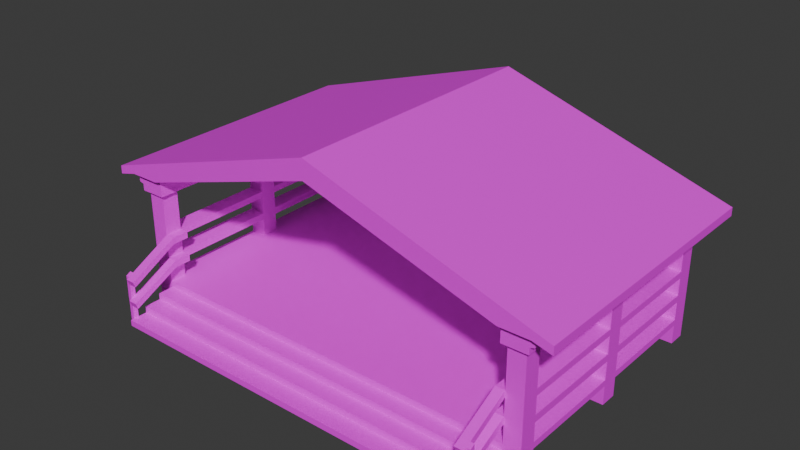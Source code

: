 # Source: covered_stage.blend  (saved by Blender 5.1.30; exported with 4.5.12 LTS)
import bpy
from mathutils import Matrix  # noqa: F401  (used for matrix-valued properties, if any)

bpy.ops.wm.read_factory_settings(use_empty=True)
scene = bpy.context.scene
scene.name = 'Scene'

# ---- collections
col_collection = bpy.data.collections.new('Collection'); scene.collection.children.link(col_collection)
col_coveredstage = bpy.data.collections.new('CoveredStage'); scene.collection.children.link(col_coveredstage)

# ---- images (referenced by path relative to the original .blend; pixels are not part of the script)
import os
ASSET_DIR = os.environ.get("B2B_ASSET_DIR", "")  # directory of the original .blend (textures are referenced by path, not embedded)
HERE = os.path.dirname(os.path.abspath(__file__))  # packed textures are extracted next to this script under _unpacked/

def load_image(name, relpath, width, height, colorspace="sRGB"):
    """Load a texture the original file referenced (path relative to the .blend, or extracted next to this script)."""
    p = next((c for c in (os.path.join(HERE, relpath), os.path.join(ASSET_DIR, relpath)) if relpath and os.path.exists(c)), "")
    if p:
        img = bpy.data.images.load(p, check_existing=True)
        img.name = name
    else:  # same state as the original file: an image datablock whose file is absent (Cycles renders it pink)
        img = bpy.data.images.new(name, width, height)
        img.source = "FILE"
        img.filepath = "//" + (relpath or name)
    img.colorspace_settings.name = colorspace
    return img
img_palette_png = load_image('palette.png', 'palette.png', 1024, 1024, 'sRGB')

# ---- materials (node trees are filled in below, after node groups)
mat_palette = bpy.data.materials.new('Palette')

# ---- material node trees
mat_palette.use_nodes = True; mat_palette.node_tree.nodes.clear()
_N = mat_palette.node_tree.nodes; _L = mat_palette.node_tree.links
n0 = _N.new('ShaderNodeBsdfPrincipled'); n0.name = 'Principled BSDF'; n0.location = (-200, 100)
n1 = _N.new('ShaderNodeOutputMaterial'); n1.name = 'Material Output'; n1.location = (200, 100)
n2 = _N.new('ShaderNodeTexImage'); n2.name = 'Image Texture'; n2.location = (-490, 80)
n2.image = img_palette_png
_L.new(n0.outputs[0], n1.inputs[0])
_L.new(n2.outputs[0], n0.inputs[0])
n1.is_active_output = True

# ---- world
world_world = bpy.data.worlds.new('World'); scene.world = world_world
world_world.use_nodes = True; world_world.node_tree.nodes.clear()
_N = world_world.node_tree.nodes; _L = world_world.node_tree.links
n0 = _N.new('ShaderNodeOutputWorld'); n0.name = 'World Output'; n0.location = (200, 100)
n1 = _N.new('ShaderNodeBackground'); n1.name = 'Background'; n1.location = (-200, 100)
n1.inputs[0].default_value = (0.05088, 0.05088, 0.05088, 1.0)
_L.new(n1.outputs[0], n0.inputs[0])
n0.is_active_output = True
world_world.color = (0.05088, 0.05088, 0.05088)
world_world.sun_shadow_jitter_overblur = 0.0

# ---- meshes
me_cube_002 = bpy.data.meshes.new('Cube.002')
me_cube_002.from_pydata([(3.789, -2.572, 0.005119), (3.789, -2.572, 0.3755), (3.789, -2.238, 0.005119), (3.789, -2.238, 0.3755), (4.123, -2.572, 0.005119), (4.123, -2.572, 0.3755), (4.123, -2.238, 0.005119), (4.123, -2.238, 0.3755), (3.789, -0.1548, 0.005119), (3.789, -0.1548, 0.3755), (3.789, 0.1792, 0.005119), (3.789, 0.1792, 0.3755), (4.123, -0.1548, 0.005119), (4.123, -0.1548, 0.3755), (4.123, 0.1792, 0.005119), (4.123, 0.1792, 0.3755), (3.789, 2.238, 0.005119), (3.789, 2.238, 0.3755), (3.789, 2.572, 0.005119), (3.789, 2.572, 0.3755), (4.123, 2.238, 0.005119), (4.123, 2.238, 0.3755), (4.123, 2.572, 0.005119), (4.123, 2.572, 0.3755), (3.789, -2.572, 0.4984), (3.789, -2.238, 0.4984), (4.123, -2.572, 0.4984), (4.123, -2.238, 0.4984), (3.789, -0.1548, 0.4984), (3.789, 0.1792, 0.4984), (4.123, -0.1548, 0.4984), (4.123, 0.1792, 0.4984), (3.789, 2.238, 0.4984), (3.789, 2.572, 0.4984), (4.123, 2.238, 0.4984), (4.123, 2.572, 0.4984), (3.789, -2.572, 0.86), (3.789, -2.238, 0.86), (4.123, -2.572, 0.86), (4.123, -2.238, 0.86), (3.789, -0.1548, 0.86), (3.789, 0.1792, 0.86), (4.123, -0.1548, 0.86), (4.123, 0.1792, 0.86), (3.789, 2.238, 0.86), (3.789, 2.572, 0.86), (4.123, 2.238, 0.86), (4.123, 2.572, 0.86), (0.0, -2.572, 0.3755), (0.0, -2.238, 0.3755), (0.0, -0.1548, 0.3755), (0.0, 0.1792, 0.3755), (0.0, 2.238, 0.3755), (0.0, 2.572, 0.3755), (0.0, -2.572, 0.4984), (0.0, -2.238, 0.4984), (0.0, -0.1548, 0.4984), (0.0, 0.1792, 0.4984), (0.0, 2.238, 0.4984), (0.0, 2.572, 0.4984), (3.789, -2.572, 1.0), (3.789, -2.238, 1.0), (4.123, -2.572, 1.0), (4.123, -2.238, 1.0), (3.789, -0.1548, 1.0), (3.789, 0.1792, 1.0), (4.123, -0.1548, 1.0), (4.123, 0.1792, 1.0), (3.789, 2.238, 1.0), (3.789, 2.572, 1.0), (4.123, 2.238, 1.0), (4.123, 2.572, 1.0), (3.789, -2.572, 1.344), (3.789, -2.238, 1.344), (4.123, -2.572, 1.344), (4.123, -2.238, 1.344), (3.789, -0.1548, 1.344), (3.789, 0.1792, 1.344), (4.123, -0.1548, 1.344), (4.123, 0.1792, 1.344), (3.789, 2.238, 1.344), (3.789, 2.572, 1.344), (4.123, 2.238, 1.344), (4.123, 2.572, 1.344), (3.789, -2.572, 1.475), (3.789, -2.238, 1.475), (4.123, -2.572, 1.475), (4.123, -2.238, 1.475), (3.789, -0.1548, 1.475), (3.789, 0.1792, 1.475), (4.123, -0.1548, 1.475), (4.123, 0.1792, 1.475), (3.789, 2.238, 1.475), (3.789, 2.572, 1.475), (4.123, 2.238, 1.475), (4.123, 2.572, 1.475), (0.0, 2.238, 0.86), (0.0, 2.572, 0.86), (0.0, 2.238, 1.0), (0.0, 2.572, 1.0), (0.0, 2.238, 1.344), (0.0, 2.572, 1.344), (0.0, 2.238, 1.475), (0.0, 2.572, 1.475), (3.789, -2.572, 2.293), (3.789, -2.238, 2.293), (4.123, -2.238, 2.293), (4.123, -2.572, 2.293), (3.789, -0.1548, 2.293), (3.789, 0.1792, 2.293), (4.123, 0.1792, 2.293), (4.123, -0.1548, 2.293), (3.789, 2.238, 2.293), (3.789, 2.572, 2.293), (4.123, 2.572, 2.293), (4.123, 2.238, 2.293), (3.709, -2.652, 2.293), (3.709, -2.158, 2.293), (4.203, -2.158, 2.293), (4.203, -2.652, 2.293), (3.709, -0.2348, 2.293), (3.709, 0.2592, 2.293), (4.203, 0.2592, 2.293), (4.203, -0.2348, 2.293), (3.709, 2.158, 2.293), (3.709, 2.652, 2.293), (4.203, 2.652, 2.293), (4.203, 2.158, 2.293), (0.0, 2.158, 2.293), (0.0, 2.652, 2.293), (3.709, -2.652, 2.424), (3.709, -2.158, 2.424), (4.203, -2.158, 2.424), (4.203, -2.652, 2.424), (3.709, -0.2348, 2.424), (3.709, 0.2592, 2.424), (4.203, 0.2592, 2.424), (4.203, -0.2348, 2.424), (3.709, 2.158, 2.424), (3.709, 2.652, 2.424), (4.203, 2.652, 2.424), (4.203, 2.158, 2.424), (0.0, 2.158, 2.424), (0.0, 2.652, 2.424), (3.709, -2.652, 2.446), (3.709, -2.158, 2.446), (4.291, -2.158, 2.446), (4.291, -2.652, 2.446), (3.709, -0.2348, 2.446), (3.709, 0.2592, 2.446), (4.291, 0.2592, 2.446), (4.291, -0.2348, 2.446), (3.709, 2.158, 2.446), (3.709, 2.652, 2.446), (4.291, 2.652, 2.446), (4.291, 2.158, 2.446), (0.0, 2.158, 2.446), (0.0, 2.652, 2.446), (3.709, -2.652, 2.632), (3.709, -2.158, 2.632), (4.291, -2.158, 2.632), (4.291, -2.652, 2.632), (3.709, -0.2348, 2.632), (3.709, 0.2592, 2.632), (4.291, 0.2592, 2.632), (4.291, -0.2348, 2.632), (3.709, 2.158, 2.632), (3.709, 2.652, 2.632), (4.291, 2.652, 2.632), (4.291, 2.158, 2.632), (0.0, 2.158, 2.632), (0.0, 2.652, 2.632), (4.657, -2.652, 2.695), (4.657, -2.158, 2.695), (4.659, -2.158, 2.535), (4.659, -2.652, 2.535), (4.659, 0.2592, 2.535), (4.659, -0.2348, 2.535), (4.659, 2.652, 2.535), (4.659, 2.158, 2.535), (4.333, 2.158, 2.622), (4.333, 2.652, 2.622), (4.333, -0.2348, 2.622), (4.333, 0.2592, 2.622), (4.333, -2.652, 2.622), (4.333, -2.158, 2.622), (4.657, 0.2592, 2.695), (4.657, -0.2348, 2.695), (4.657, 2.652, 2.695), (4.657, 2.158, 2.695), (0.0, -2.652, 4.156), (0.0, -2.158, 4.156), (0.0, 0.2592, 4.156), (0.0, -0.2348, 4.156), (0.0, 2.652, 4.156), (0.0, 2.158, 4.156), (0.0, -2.652, 3.761), (0.0, -2.158, 3.761), (0.0, -0.2348, 3.761), (0.0, 0.2592, 3.761), (0.0, 2.158, 3.761), (3.709, 2.747, 2.632), (4.291, 2.747, 2.632), (0.0, 2.747, 2.632), (4.333, 2.747, 2.622), (4.659, 2.747, 2.535), (4.657, 2.747, 2.695), (0.0, 2.747, 4.156), (4.291, -2.763, 2.632), (3.709, -2.763, 2.632), (4.333, -2.763, 2.622), (4.659, -2.763, 2.535), (4.657, -2.763, 2.695), (0.0, -2.763, 4.156), (0.0, -2.763, 3.761), (3.608, -2.572, 1.344), (3.608, -2.238, 1.344), (3.608, -2.572, 1.475), (3.608, -2.238, 1.475), (3.789, -3.553, 0.9647), (3.789, -3.511, 0.8513), (3.608, -3.553, 0.9647), (3.608, -3.511, 0.8513), (3.789, -2.572, 0.2495), (3.789, -2.238, 0.2495), (3.789, -3.223, 0.2495), (0.0, -2.238, 0.2495), (0.0, -2.889, 0.3755), (0.0, -2.889, 0.2495), (3.789, -2.889, 0.3755), (3.789, -2.889, 0.2495), (3.789, -2.572, 0.1176), (3.789, -2.238, 0.1176), (0.0, -2.572, 0.1176), (0.0, -2.238, 0.1176), (0.0, -3.573, 0.1176), (3.789, -2.889, 0.1176), (3.789, -3.223, 0.1176), (0.0, -3.223, 0.2495), (0.0, -3.223, 0.1176), (0.0, -2.572, -0.00168), (3.789, -2.572, -0.00168), (0.0, -2.889, -0.00168), (3.789, -2.889, -0.00168), (0.0, -3.223, -0.00168), (3.789, -3.223, -0.00168), (0.0, -3.573, -0.00168), (3.789, -3.573, 0.1176), (3.789, -3.573, -0.00168), (3.608, -2.572, 0.86), (3.608, -2.238, 0.86), (3.608, -2.572, 1.0), (3.608, -2.238, 1.0), (3.789, -3.552, 0.5158), (3.789, -3.514, 0.4008), (3.608, -3.552, 0.5158), (3.608, -3.514, 0.4008), (3.789, -3.498, 0.4089), (3.608, -3.498, 0.4089), (3.608, -3.5, 0.5413), (3.789, -3.5, 0.5413), (3.608, -3.399, 0.4569), (3.789, -3.401, 0.5903), (3.789, -3.399, 0.4569), (3.608, -3.401, 0.5903), (3.789, -3.496, 0.8591), (3.608, -3.496, 0.8591), (3.608, -3.498, 0.9933), (3.789, -3.498, 0.9933), (3.608, -3.401, 0.9089), (3.789, -3.401, 1.044), (3.789, -3.401, 0.9089), (3.608, -3.401, 1.044), (3.865, -3.399, 0.4569), (3.865, -3.498, 0.4089), (3.865, -3.5, 0.5413), (3.865, -3.401, 0.5903), (3.865, -3.401, 0.9089), (3.865, -3.496, 0.8591), (3.865, -3.498, 0.9933), (3.865, -3.401, 1.044), (3.789, -3.399, 0.0001181), (3.789, -3.498, 0.0001181), (3.865, -3.399, 0.0001181), (3.865, -3.498, 0.0001181)], [], [(0, 1, 3, 2), (2, 3, 7, 6), (6, 7, 5, 4), (4, 5, 1, 0), (2, 6, 4, 0), (32, 33, 59, 58), (8, 9, 11, 10), (10, 11, 15, 14), (14, 15, 13, 12), (12, 13, 9, 8), (10, 14, 12, 8), (11, 17, 21, 15), (16, 17, 19, 18), (18, 19, 23, 22), (22, 23, 21, 20), (20, 21, 17, 16), (18, 22, 20, 16), (13, 15, 31, 30), (33, 32, 44, 45), (27, 25, 37, 39), (32, 34, 46, 44), (1, 5, 26, 24), (3, 9, 13, 7), (5, 7, 27, 26), (21, 23, 35, 34), (25, 27, 30, 28), (23, 19, 33, 35), (29, 31, 34, 32), (31, 15, 21, 34), (30, 27, 7, 13), (40, 42, 39, 37), (64, 40, 37, 61), (41, 40, 64, 65), (31, 29, 41, 43), (26, 27, 39, 38), (35, 33, 45, 47), (30, 31, 43, 42), (24, 26, 38, 36), (34, 35, 47, 46), (25, 24, 36, 37), (28, 30, 42, 40), (29, 28, 40, 41), (25, 28, 56, 55), (11, 9, 50, 51), (9, 3, 49, 50), (33, 19, 53, 59), (17, 11, 51, 52), (24, 25, 55, 54), (1, 24, 54, 48), (3, 1, 223, 224), (19, 17, 52, 53), (29, 32, 58, 57), (28, 29, 57, 56), (61, 60, 72, 73), (70, 71, 83, 82), (60, 62, 74, 72), (69, 45, 97, 99), (66, 64, 61, 63), (38, 39, 63, 62), (47, 45, 69, 71), (42, 43, 67, 66), (36, 38, 62, 60), (46, 47, 71, 70), (60, 61, 252, 251), (42, 66, 63, 39), (85, 73, 216, 218), (82, 83, 95, 94), (72, 74, 86, 84), (64, 66, 78, 76), (65, 64, 76, 77), (68, 70, 82, 80), (63, 61, 73, 75), (69, 68, 80, 81), (67, 65, 77, 79), (62, 63, 75, 74), (71, 69, 81, 83), (66, 67, 79, 78), (84, 86, 107, 104), (90, 91, 110, 111), (95, 93, 113, 114), (80, 82, 79, 77), (77, 76, 88, 89), (92, 80, 77, 89), (94, 92, 89, 91), (45, 44, 96, 97), (82, 94, 91, 79), (74, 75, 87, 86), (83, 81, 93, 95), (78, 79, 91, 90), (46, 70, 67, 43), (70, 68, 65, 67), (68, 44, 41, 65), (44, 46, 43, 41), (78, 90, 87, 75), (90, 88, 85, 87), (88, 76, 73, 85), (76, 78, 75, 73), (92, 93, 103, 102), (81, 80, 100, 101), (68, 69, 99, 98), (93, 81, 101, 103), (44, 68, 98, 96), (80, 92, 102, 100), (114, 113, 125, 126), (107, 106, 118, 119), (110, 109, 121, 122), (94, 95, 114, 115), (85, 84, 104, 105), (88, 90, 111, 108), (89, 88, 108, 109), (92, 94, 115, 112), (87, 85, 105, 106), (93, 92, 112, 113), (91, 89, 109, 110), (86, 87, 106, 107), (111, 110, 122, 123), (104, 107, 119, 116), (115, 114, 126, 127), (105, 104, 116, 117), (108, 111, 123, 120), (109, 108, 120, 121), (112, 115, 127, 124), (106, 105, 117, 118), (113, 112, 124, 125), (123, 118, 117, 120), (127, 122, 121, 124), (125, 124, 128, 129), (120, 117, 131, 134), (119, 118, 132, 133), (127, 126, 140, 141), (118, 123, 137, 132), (116, 119, 133, 130), (124, 121, 135, 138), (121, 120, 134, 135), (122, 127, 141, 136), (123, 122, 136, 137), (125, 129, 143, 139), (117, 116, 130, 131), (128, 124, 138, 142), (126, 125, 139, 140), (132, 137, 151, 146), (133, 132, 146, 147), (138, 135, 149, 152), (130, 133, 147, 144), (136, 141, 155, 150), (135, 134, 148, 149), (139, 143, 157, 153), (137, 136, 150, 151), (142, 138, 152, 156), (140, 139, 153, 154), (141, 140, 154, 155), (134, 131, 145, 148), (131, 130, 144, 145), (149, 148, 162, 163), (153, 157, 171, 167), (151, 150, 164, 165), (156, 152, 166, 170), (154, 153, 167, 168), (155, 154, 168, 169), (148, 145, 159, 162), (145, 144, 158, 159), (146, 151, 165, 160), (147, 146, 160, 161), (152, 149, 163, 166), (144, 147, 161, 158), (150, 155, 169, 164), (177, 176, 186, 187), (165, 164, 183, 182), (184, 185, 174, 175), (164, 169, 180, 183), (185, 182, 177, 174), (169, 168, 181, 180), (160, 165, 182, 185), (161, 160, 185, 184), (174, 177, 187, 173), (176, 179, 189, 186), (183, 180, 179, 176), (180, 181, 178, 179), (182, 183, 176, 177), (179, 178, 188, 189), (175, 174, 173, 172), (186, 189, 195, 192), (187, 186, 192, 193), (173, 187, 193, 191), (172, 173, 191, 190), (189, 188, 194, 195), (162, 159, 197, 198), (163, 162, 198, 199), (159, 158, 196, 197), (166, 163, 199, 200), (175, 172, 212, 211), (194, 188, 206, 207), (201, 203, 207, 206, 205, 204, 202), (181, 168, 202, 204), (167, 171, 203, 201), (168, 167, 201, 202), (188, 178, 205, 206), (178, 181, 204, 205), (208, 210, 211, 212, 213, 214, 209), (158, 161, 208, 209), (184, 175, 211, 210), (172, 190, 213, 212), (161, 184, 210, 208), (196, 158, 209, 214), (216, 215, 217, 218), (266, 265, 220, 222), (84, 85, 218, 217), (73, 72, 215, 216), (220, 219, 221, 222), (268, 267, 221, 219), (265, 268, 219, 220), (267, 266, 222, 221), (223, 230, 236, 231), (226, 224, 232, 234), (49, 3, 224, 226), (229, 227, 228, 230), (223, 1, 229, 230), (1, 48, 227, 229), (232, 231, 233, 234), (231, 236, 243, 241), (224, 223, 231, 232), (236, 230, 225, 237), (225, 238, 239, 237), (230, 228, 238, 225), (237, 239, 235, 247), (240, 241, 243, 242), (242, 243, 245, 244), (236, 237, 245, 243), (233, 231, 241, 240), (247, 235, 246, 248), (244, 245, 248, 246), (245, 237, 247, 248), (250, 249, 251, 252), (61, 37, 250, 252), (37, 36, 249, 250), (258, 257, 254, 256), (254, 253, 255, 256), (260, 259, 255, 253), (257, 260, 253, 254), (259, 258, 256, 255), (264, 261, 258, 259), (277, 278, 275, 276), (262, 264, 259, 260), (261, 263, 257, 258), (249, 36, 263, 261), (60, 251, 264, 262), (36, 60, 262, 263), (251, 249, 261, 264), (272, 269, 266, 267), (257, 263, 281, 282), (270, 272, 267, 268), (269, 271, 265, 266), (215, 72, 271, 269), (84, 217, 272, 270), (72, 84, 270, 271), (217, 215, 269, 272), (273, 276, 275, 274), (277, 280, 279, 278), (271, 277, 276, 262), (260, 257, 274, 275), (270, 268, 279, 280), (263, 262, 276, 273), (268, 265, 278, 279), (271, 270, 280, 277), (278, 265, 260, 275), (265, 271, 262, 260), (282, 281, 283, 284), (263, 273, 283, 281), (273, 274, 284, 283), (274, 257, 282, 284)])
_uv = me_cube_002.uv_layers.new(name='UVMap')
_uv.uv.foreach_set('vector', [0.8261, 0.08097, 0.8261, 0.08712, 0.8286, 0.08712, 0.8286, 0.08097, 0.8417, 0.08097, 0.8417, 0.08712, 0.8441, 0.08712, 0.8441, 0.08097, 0.8286, 0.08097, 0.8286, 0.08712, 0.8261, 0.08712, 0.8261, 0.08097, 0.8441, 0.08097, 0.8441, 0.08712, 0.8417, 0.08712, 0.8417, 0.08097, 0.8417, 0.07829, 0.8441, 0.07829, 0.8441, 0.07275, 0.8417, 0.07275, 0.8417, 0.1526, 0.8417, 0.1581, 0.8137, 0.1581, 0.8137, 0.1526, 0.8439, 0.08097, 0.8439, 0.08712, 0.8464, 0.08712, 0.8464, 0.08097, 0.8417, 0.08097, 0.8417, 0.08712, 0.8441, 0.08712, 0.8441, 0.08097, 0.8464, 0.08097, 0.8464, 0.08712, 0.8439, 0.08712, 0.8439, 0.08097, 0.8441, 0.08097, 0.8441, 0.08712, 0.8417, 0.08712, 0.8417, 0.08097, 0.8417, 0.1184, 0.8441, 0.1184, 0.8441, 0.1129, 0.8417, 0.1129, 0.8417, 0.1184, 0.8417, 0.1526, 0.8441, 0.1526, 0.8441, 0.1184, 0.8616, 0.08097, 0.8616, 0.08712, 0.8641, 0.08712, 0.8641, 0.08097, 0.8417, 0.08097, 0.8417, 0.08712, 0.8441, 0.08712, 0.8441, 0.08097, 0.8641, 0.08097, 0.8641, 0.08712, 0.8616, 0.08712, 0.8616, 0.08097, 0.8441, 0.08097, 0.8441, 0.08712, 0.8417, 0.08712, 0.8417, 0.08097, 0.8417, 0.1581, 0.8441, 0.1581, 0.8441, 0.1526, 0.8417, 0.1526, 0.8439, 0.08712, 0.8464, 0.08712, 0.8464, 0.08916, 0.8439, 0.08916, 0.8641, 0.08916, 0.8616, 0.08916, 0.8616, 0.09516, 0.8641, 0.09516, 0.8441, 0.08916, 0.8417, 0.08916, 0.8417, 0.09516, 0.8441, 0.09516, 0.8417, 0.08916, 0.8441, 0.08916, 0.8441, 0.09516, 0.8417, 0.09516, 0.8417, 0.08712, 0.8441, 0.08712, 0.8441, 0.08916, 0.8417, 0.08916, 0.8417, 0.07829, 0.8417, 0.1129, 0.8441, 0.1129, 0.8441, 0.07829, 0.8261, 0.08712, 0.8286, 0.08712, 0.8286, 0.08916, 0.8261, 0.08916, 0.8616, 0.08712, 0.8641, 0.08712, 0.8641, 0.08916, 0.8616, 0.08916, 0.8417, 0.07829, 0.8441, 0.07829, 0.8441, 0.1129, 0.8417, 0.1129, 0.8441, 0.08712, 0.8417, 0.08712, 0.8417, 0.08916, 0.8441, 0.08916, 0.8417, 0.1184, 0.8441, 0.1184, 0.8441, 0.1526, 0.8417, 0.1526, 0.8464, 0.08916, 0.8464, 0.08712, 0.8616, 0.08712, 0.8616, 0.08916, 0.8439, 0.08916, 0.8286, 0.08916, 0.8286, 0.08712, 0.8439, 0.08712, 0.8417, 0.1129, 0.8441, 0.1129, 0.8441, 0.07829, 0.8417, 0.07829, 0.8439, 0.09748, 0.8439, 0.09516, 0.8286, 0.09516, 0.8286, 0.09748, 0.8464, 0.09516, 0.8439, 0.09516, 0.8439, 0.09748, 0.8464, 0.09748, 0.8441, 0.08916, 0.8417, 0.08916, 0.8417, 0.09516, 0.8441, 0.09516, 0.8261, 0.08916, 0.8286, 0.08916, 0.8286, 0.09516, 0.8261, 0.09516, 0.8441, 0.08916, 0.8417, 0.08916, 0.8417, 0.09516, 0.8441, 0.09516, 0.8439, 0.08916, 0.8464, 0.08916, 0.8464, 0.09516, 0.8439, 0.09516, 0.8417, 0.08916, 0.8441, 0.08916, 0.8441, 0.09516, 0.8417, 0.09516, 0.8616, 0.08916, 0.8641, 0.08916, 0.8641, 0.09516, 0.8616, 0.09516, 0.8286, 0.08916, 0.8261, 0.08916, 0.8261, 0.09516, 0.8286, 0.09516, 0.8417, 0.08916, 0.8441, 0.08916, 0.8441, 0.09516, 0.8417, 0.09516, 0.8464, 0.08916, 0.8439, 0.08916, 0.8439, 0.09516, 0.8464, 0.09516, 0.8417, 0.07829, 0.8417, 0.1129, 0.8137, 0.1129, 0.8137, 0.07829, 0.8417, 0.1184, 0.8417, 0.1129, 0.8137, 0.1129, 0.8137, 0.1184, 0.8417, 0.1129, 0.8417, 0.07829, 0.8137, 0.07829, 0.8137, 0.1129, 0.8417, 0.08916, 0.8417, 0.08712, 0.8137, 0.08712, 0.8137, 0.08916, 0.8417, 0.1526, 0.8417, 0.1184, 0.8137, 0.1184, 0.8137, 0.1526, 0.8417, 0.07275, 0.8417, 0.07829, 0.8137, 0.07829, 0.8137, 0.07275, 0.8417, 0.08712, 0.8417, 0.08916, 0.8137, 0.08916, 0.8137, 0.08712, 0.8286, 0.08712, 0.8261, 0.08712, 0.8261, 0.08503, 0.8286, 0.08503, 0.8417, 0.1581, 0.8417, 0.1526, 0.8137, 0.1526, 0.8137, 0.1581, 0.8417, 0.1184, 0.8417, 0.1526, 0.8137, 0.1526, 0.8137, 0.1184, 0.8417, 0.1129, 0.8417, 0.1184, 0.8137, 0.1184, 0.8137, 0.1129, 0.8286, 0.09748, 0.8261, 0.09748, 0.8261, 0.1032, 0.8286, 0.1032, 0.8616, 0.09748, 0.8641, 0.09748, 0.8641, 0.1032, 0.8616, 0.1032, 0.8417, 0.09748, 0.8441, 0.09748, 0.8441, 0.1032, 0.8417, 0.1032, 0.8417, 0.09748, 0.8417, 0.09516, 0.8137, 0.09516, 0.8137, 0.09748, 0.8441, 0.1129, 0.8417, 0.1129, 0.8417, 0.07829, 0.8441, 0.07829, 0.8261, 0.09516, 0.8286, 0.09516, 0.8286, 0.09748, 0.8261, 0.09748, 0.8441, 0.09516, 0.8417, 0.09516, 0.8417, 0.09748, 0.8441, 0.09748, 0.8439, 0.09516, 0.8464, 0.09516, 0.8464, 0.09748, 0.8439, 0.09748, 0.8417, 0.09516, 0.8441, 0.09516, 0.8441, 0.09748, 0.8417, 0.09748, 0.8616, 0.09516, 0.8641, 0.09516, 0.8641, 0.09748, 0.8616, 0.09748, 0.8417, 0.07275, 0.8417, 0.07829, 0.8403, 0.07829, 0.8403, 0.07275, 0.8439, 0.09516, 0.8439, 0.09748, 0.8286, 0.09748, 0.8286, 0.09516, 0.8417, 0.1054, 0.8417, 0.1032, 0.8403, 0.1032, 0.8403, 0.1054, 0.8616, 0.1032, 0.8641, 0.1032, 0.8641, 0.1054, 0.8616, 0.1054, 0.8417, 0.1032, 0.8441, 0.1032, 0.8441, 0.1054, 0.8417, 0.1054, 0.8417, 0.09748, 0.8441, 0.09748, 0.8441, 0.1032, 0.8417, 0.1032, 0.8464, 0.09748, 0.8439, 0.09748, 0.8439, 0.1032, 0.8464, 0.1032, 0.8417, 0.09748, 0.8441, 0.09748, 0.8441, 0.1032, 0.8417, 0.1032, 0.8441, 0.09748, 0.8417, 0.09748, 0.8417, 0.1032, 0.8441, 0.1032, 0.8641, 0.09748, 0.8616, 0.09748, 0.8616, 0.1032, 0.8641, 0.1032, 0.8441, 0.09748, 0.8417, 0.09748, 0.8417, 0.1032, 0.8441, 0.1032, 0.8261, 0.09748, 0.8286, 0.09748, 0.8286, 0.1032, 0.8261, 0.1032, 0.8441, 0.09748, 0.8417, 0.09748, 0.8417, 0.1032, 0.8441, 0.1032, 0.8439, 0.09748, 0.8464, 0.09748, 0.8464, 0.1032, 0.8439, 0.1032, 0.8417, 0.1054, 0.8441, 0.1054, 0.8441, 0.1189, 0.8417, 0.1189, 0.8439, 0.1054, 0.8464, 0.1054, 0.8464, 0.1189, 0.8439, 0.1189, 0.8441, 0.1054, 0.8417, 0.1054, 0.8417, 0.1189, 0.8441, 0.1189, 0.8417, 0.1526, 0.8441, 0.1526, 0.8441, 0.1184, 0.8417, 0.1184, 0.8464, 0.1032, 0.8439, 0.1032, 0.8439, 0.1054, 0.8464, 0.1054, 0.8616, 0.1054, 0.8616, 0.1032, 0.8464, 0.1032, 0.8464, 0.1054, 0.8441, 0.1526, 0.8417, 0.1526, 0.8417, 0.1184, 0.8441, 0.1184, 0.8417, 0.1581, 0.8417, 0.1526, 0.8137, 0.1526, 0.8137, 0.1581, 0.8616, 0.1032, 0.8616, 0.1054, 0.8464, 0.1054, 0.8464, 0.1032, 0.8261, 0.1032, 0.8286, 0.1032, 0.8286, 0.1054, 0.8261, 0.1054, 0.8441, 0.1032, 0.8417, 0.1032, 0.8417, 0.1054, 0.8441, 0.1054, 0.8439, 0.1032, 0.8464, 0.1032, 0.8464, 0.1054, 0.8439, 0.1054, 0.8616, 0.09516, 0.8616, 0.09748, 0.8464, 0.09748, 0.8464, 0.09516, 0.8441, 0.1526, 0.8417, 0.1526, 0.8417, 0.1184, 0.8441, 0.1184, 0.8616, 0.09748, 0.8616, 0.09516, 0.8464, 0.09516, 0.8464, 0.09748, 0.8417, 0.1526, 0.8441, 0.1526, 0.8441, 0.1184, 0.8417, 0.1184, 0.8439, 0.1032, 0.8439, 0.1054, 0.8286, 0.1054, 0.8286, 0.1032, 0.8441, 0.1129, 0.8417, 0.1129, 0.8417, 0.07829, 0.8441, 0.07829, 0.8439, 0.1054, 0.8439, 0.1032, 0.8286, 0.1032, 0.8286, 0.1054, 0.8417, 0.1129, 0.8441, 0.1129, 0.8441, 0.07829, 0.8417, 0.07829, 0.8417, 0.1526, 0.8417, 0.1581, 0.8137, 0.1581, 0.8137, 0.1526, 0.8417, 0.1581, 0.8417, 0.1526, 0.8137, 0.1526, 0.8137, 0.1581, 0.8417, 0.1526, 0.8417, 0.1581, 0.8137, 0.1581, 0.8137, 0.1526, 0.8417, 0.1054, 0.8417, 0.1032, 0.8137, 0.1032, 0.8137, 0.1054, 0.8417, 0.09516, 0.8417, 0.09748, 0.8137, 0.09748, 0.8137, 0.09516, 0.8417, 0.1032, 0.8417, 0.1054, 0.8137, 0.1054, 0.8137, 0.1032, 0.8441, 0.1581, 0.8417, 0.1581, 0.8411, 0.1594, 0.8447, 0.1594, 0.8441, 0.07275, 0.8441, 0.07829, 0.8447, 0.07962, 0.8447, 0.07142, 0.8441, 0.1184, 0.8417, 0.1184, 0.8411, 0.1197, 0.8447, 0.1197, 0.8616, 0.1054, 0.8641, 0.1054, 0.8641, 0.1189, 0.8616, 0.1189, 0.8286, 0.1054, 0.8261, 0.1054, 0.8261, 0.1189, 0.8286, 0.1189, 0.8417, 0.1054, 0.8441, 0.1054, 0.8441, 0.1189, 0.8417, 0.1189, 0.8464, 0.1054, 0.8439, 0.1054, 0.8439, 0.1189, 0.8464, 0.1189, 0.8417, 0.1054, 0.8441, 0.1054, 0.8441, 0.1189, 0.8417, 0.1189, 0.8441, 0.1054, 0.8417, 0.1054, 0.8417, 0.1189, 0.8441, 0.1189, 0.8641, 0.1054, 0.8616, 0.1054, 0.8616, 0.1189, 0.8641, 0.1189, 0.8441, 0.1054, 0.8417, 0.1054, 0.8417, 0.1189, 0.8441, 0.1189, 0.8261, 0.1054, 0.8286, 0.1054, 0.8286, 0.1189, 0.8261, 0.1189, 0.8441, 0.1129, 0.8441, 0.1184, 0.8447, 0.1197, 0.8447, 0.1115, 0.8417, 0.07275, 0.8441, 0.07275, 0.8447, 0.07142, 0.8411, 0.07142, 0.8441, 0.1526, 0.8441, 0.1581, 0.8447, 0.1594, 0.8447, 0.1512, 0.8417, 0.07829, 0.8417, 0.07275, 0.8411, 0.07142, 0.8411, 0.07962, 0.8417, 0.1129, 0.8441, 0.1129, 0.8447, 0.1115, 0.8411, 0.1115, 0.8417, 0.1184, 0.8417, 0.1129, 0.8411, 0.1115, 0.8411, 0.1197, 0.8417, 0.1526, 0.8441, 0.1526, 0.8447, 0.1512, 0.8411, 0.1512, 0.8441, 0.07829, 0.8417, 0.07829, 0.8411, 0.07962, 0.8447, 0.07962, 0.8417, 0.1581, 0.8417, 0.1526, 0.8411, 0.1512, 0.8411, 0.1594, 0.8447, 0.1115, 0.8447, 0.07962, 0.8411, 0.07962, 0.8411, 0.1115, 0.8447, 0.1512, 0.8447, 0.1197, 0.8411, 0.1197, 0.8411, 0.1512, 0.8411, 0.1594, 0.8411, 0.1512, 0.8137, 0.1512, 0.8137, 0.1594, 0.8434, 0.1189, 0.8292, 0.1189, 0.8292, 0.1211, 0.8434, 0.1211, 0.8255, 0.1189, 0.8292, 0.1189, 0.8292, 0.1211, 0.8255, 0.1211, 0.861, 0.1189, 0.8647, 0.1189, 0.8647, 0.1211, 0.861, 0.1211, 0.8292, 0.1189, 0.8434, 0.1189, 0.8434, 0.1211, 0.8292, 0.1211, 0.8411, 0.1189, 0.8447, 0.1189, 0.8447, 0.1211, 0.8411, 0.1211, 0.861, 0.1189, 0.847, 0.1189, 0.847, 0.1211, 0.861, 0.1211, 0.847, 0.1189, 0.8434, 0.1189, 0.8434, 0.1211, 0.847, 0.1211, 0.847, 0.1189, 0.861, 0.1189, 0.861, 0.1211, 0.847, 0.1211, 0.8434, 0.1189, 0.847, 0.1189, 0.847, 0.1211, 0.8434, 0.1211, 0.8411, 0.1189, 0.8137, 0.1189, 0.8137, 0.1211, 0.8411, 0.1211, 0.8292, 0.1189, 0.8255, 0.1189, 0.8255, 0.1211, 0.8292, 0.1211, 0.8137, 0.1189, 0.8411, 0.1189, 0.8411, 0.1211, 0.8137, 0.1211, 0.8447, 0.1189, 0.8411, 0.1189, 0.8411, 0.1211, 0.8447, 0.1211, 0.8447, 0.07962, 0.8447, 0.1115, 0.8454, 0.1115, 0.8454, 0.07962, 0.8447, 0.07142, 0.8447, 0.07962, 0.8454, 0.07962, 0.8454, 0.07142, 0.861, 0.1211, 0.847, 0.1211, 0.847, 0.1215, 0.861, 0.1215, 0.8411, 0.1211, 0.8447, 0.1211, 0.8454, 0.1215, 0.8411, 0.1215, 0.8447, 0.1197, 0.8447, 0.1512, 0.8454, 0.1512, 0.8454, 0.1197, 0.847, 0.1211, 0.8434, 0.1211, 0.8434, 0.1215, 0.847, 0.1215, 0.8411, 0.1211, 0.8137, 0.1211, 0.8137, 0.1215, 0.8411, 0.1215, 0.8447, 0.1115, 0.8447, 0.1197, 0.8454, 0.1197, 0.8454, 0.1115, 0.8137, 0.1211, 0.8411, 0.1211, 0.8411, 0.1215, 0.8137, 0.1215, 0.8447, 0.1211, 0.8411, 0.1211, 0.8411, 0.1215, 0.8454, 0.1215, 0.8447, 0.1512, 0.8447, 0.1594, 0.8454, 0.1594, 0.8454, 0.1512, 0.8434, 0.1211, 0.8292, 0.1211, 0.8292, 0.1215, 0.8434, 0.1215, 0.8292, 0.1211, 0.8255, 0.1211, 0.8255, 0.1215, 0.8292, 0.1215, 0.847, 0.1215, 0.8434, 0.1215, 0.8434, 0.1246, 0.847, 0.1246, 0.8411, 0.1215, 0.8137, 0.1215, 0.8137, 0.1246, 0.8411, 0.1246, 0.8434, 0.1215, 0.847, 0.1215, 0.847, 0.1246, 0.8434, 0.1246, 0.8137, 0.1215, 0.8411, 0.1215, 0.8411, 0.1246, 0.8137, 0.1246, 0.8454, 0.1215, 0.8411, 0.1215, 0.8411, 0.1246, 0.8454, 0.1246, 0.861, 0.1215, 0.8647, 0.1215, 0.8647, 0.1246, 0.861, 0.1246, 0.8434, 0.1215, 0.8292, 0.1215, 0.8292, 0.1246, 0.8434, 0.1246, 0.8292, 0.1215, 0.8255, 0.1215, 0.8255, 0.1246, 0.8292, 0.1246, 0.8292, 0.1215, 0.8434, 0.1215, 0.8434, 0.1246, 0.8292, 0.1246, 0.8255, 0.1215, 0.8292, 0.1215, 0.8292, 0.1246, 0.8255, 0.1246, 0.861, 0.1215, 0.847, 0.1215, 0.847, 0.1246, 0.861, 0.1246, 0.8411, 0.1215, 0.8454, 0.1215, 0.8454, 0.1246, 0.8411, 0.1246, 0.847, 0.1215, 0.861, 0.1215, 0.861, 0.1246, 0.847, 0.1246, 0.04966, 0.8795, 0.0533, 0.8795, 0.0533, 0.8821, 0.04966, 0.8821, 0.8454, 0.1115, 0.8454, 0.1197, 0.8457, 0.1197, 0.8457, 0.1115, 0.8457, 0.07142, 0.8457, 0.07962, 0.8481, 0.07962, 0.8481, 0.07142, 0.8454, 0.1197, 0.8454, 0.1512, 0.8457, 0.1512, 0.8457, 0.1197, 0.8457, 0.07962, 0.8457, 0.1115, 0.8481, 0.1115, 0.8481, 0.07962, 0.8454, 0.1512, 0.8454, 0.1594, 0.8457, 0.1594, 0.8457, 0.1512, 0.8454, 0.07962, 0.8454, 0.1115, 0.8457, 0.1115, 0.8457, 0.07962, 0.8454, 0.07142, 0.8454, 0.07962, 0.8457, 0.07962, 0.8457, 0.07142, 0.03547, 0.8795, 0.04966, 0.8795, 0.04966, 0.8821, 0.03547, 0.8821, 0.0533, 0.8795, 0.06731, 0.8795, 0.06731, 0.8821, 0.0533, 0.8821, 0.8457, 0.1197, 0.8457, 0.1512, 0.8481, 0.1512, 0.8481, 0.1197, 0.8457, 0.1512, 0.8457, 0.1594, 0.8481, 0.1594, 0.8481, 0.1512, 0.8457, 0.1115, 0.8457, 0.1197, 0.8481, 0.1197, 0.8481, 0.1115, 0.06731, 0.8795, 0.07095, 0.8795, 0.07095, 0.8821, 0.06731, 0.8821, 0.03183, 0.8795, 0.03547, 0.8795, 0.03547, 0.8821, 0.03183, 0.8821, 0.1977, 0.3678, 0.1977, 0.3993, 0.1633, 0.3993, 0.1633, 0.3678, 0.1977, 0.3596, 0.1977, 0.3678, 0.1633, 0.3678, 0.1633, 0.3596, 0.1977, 0.3277, 0.1977, 0.3596, 0.1633, 0.3596, 0.1633, 0.3277, 0.1977, 0.3195, 0.1977, 0.3277, 0.1633, 0.3277, 0.1633, 0.3195, 0.1977, 0.3993, 0.1977, 0.4075, 0.1633, 0.4075, 0.1633, 0.3993, 0.8411, 0.1115, 0.8411, 0.07962, 0.8137, 0.07962, 0.8137, 0.1115, 0.8411, 0.1197, 0.8411, 0.1115, 0.8137, 0.1115, 0.8137, 0.1197, 0.8411, 0.07962, 0.8411, 0.07142, 0.8137, 0.07142, 0.8137, 0.07962, 0.8411, 0.1512, 0.8411, 0.1197, 0.8137, 0.1197, 0.8137, 0.1512, 0.03183, 0.8795, 0.03183, 0.8821, 0.03101, 0.8821, 0.03101, 0.8795, 0.1633, 0.4075, 0.1977, 0.4075, 0.1977, 0.409, 0.1633, 0.409, 0.8411, 0.1246, 0.8137, 0.1246, 0.8137, 0.1498, 0.8481, 0.1256, 0.8481, 0.123, 0.8457, 0.1244, 0.8454, 0.1246, 0.8457, 0.1594, 0.8454, 0.1594, 0.8454, 0.161, 0.8457, 0.161, 0.8411, 0.1594, 0.8137, 0.1594, 0.8137, 0.161, 0.8411, 0.161, 0.8454, 0.1594, 0.8411, 0.1594, 0.8411, 0.161, 0.8454, 0.161, 0.07095, 0.8821, 0.07095, 0.8795, 0.07165, 0.8795, 0.07165, 0.8821, 0.8481, 0.1594, 0.8457, 0.1594, 0.8457, 0.161, 0.8481, 0.161, 0.8454, 0.1246, 0.8457, 0.1244, 0.8481, 0.123, 0.8481, 0.1256, 0.8137, 0.1498, 0.8137, 0.1433, 0.8411, 0.1246, 0.8411, 0.07142, 0.8454, 0.07142, 0.8454, 0.06958, 0.8411, 0.06958, 0.8457, 0.07142, 0.8481, 0.07142, 0.8481, 0.06958, 0.8457, 0.06958, 0.1977, 0.3195, 0.1633, 0.3195, 0.1633, 0.3176, 0.1977, 0.3176, 0.8454, 0.07142, 0.8457, 0.07142, 0.8457, 0.06958, 0.8454, 0.06958, 0.8137, 0.07142, 0.8411, 0.07142, 0.8411, 0.06958, 0.8137, 0.06958, 0.8286, 0.1032, 0.8261, 0.1032, 0.8261, 0.1054, 0.8286, 0.1054, 0.8403, 0.05743, 0.8417, 0.05743, 0.8417, 0.05718, 0.8403, 0.05718, 0.8417, 0.07275, 0.8417, 0.07829, 0.8403, 0.07829, 0.8403, 0.07275, 0.8417, 0.07829, 0.8417, 0.07275, 0.8403, 0.07275, 0.8403, 0.07829, 0.8417, 0.09501, 0.8417, 0.09689, 0.8403, 0.09689, 0.8403, 0.09501, 0.8417, 0.05739, 0.8403, 0.05739, 0.8403, 0.05648, 0.8417, 0.05648, 0.8193, 0.09514, 0.8193, 0.09737, 0.8189, 0.09689, 0.8192, 0.09501, 0.8193, 0.09737, 0.8193, 0.09514, 0.8192, 0.09501, 0.8189, 0.09689, 0.8261, 0.08503, 0.8238, 0.08503, 0.8238, 0.08284, 0.8261, 0.08284, 0.8137, 0.08503, 0.8417, 0.08503, 0.8417, 0.08284, 0.8137, 0.08284, 0.8137, 0.08712, 0.8417, 0.08712, 0.8417, 0.08503, 0.8137, 0.08503, 0.8417, 0.08712, 0.8137, 0.08712, 0.8137, 0.08503, 0.8417, 0.08503, 0.8261, 0.08503, 0.8261, 0.08712, 0.8238, 0.08712, 0.8238, 0.08503, 0.8417, 0.07275, 0.8137, 0.07275, 0.8137, 0.0675, 0.8417, 0.0675, 0.8417, 0.07829, 0.8417, 0.07275, 0.8137, 0.07275, 0.8137, 0.07829, 0.8261, 0.08284, 0.8238, 0.08284, 0.8238, 0.08086, 0.8261, 0.08086, 0.8286, 0.08503, 0.8261, 0.08503, 0.8261, 0.08284, 0.8286, 0.08284, 0.8238, 0.08284, 0.8238, 0.08503, 0.8213, 0.08503, 0.8213, 0.08284, 0.8417, 0.08503, 0.8137, 0.08503, 0.8137, 0.08284, 0.8417, 0.08284, 0.8417, 0.0675, 0.8137, 0.0675, 0.8137, 0.06196, 0.8417, 0.06196, 0.8417, 0.06196, 0.8137, 0.06196, 0.8137, 0.05614, 0.8417, 0.05614, 0.8137, 0.07275, 0.8417, 0.07275, 0.8417, 0.0675, 0.8137, 0.0675, 0.8137, 0.0675, 0.8417, 0.0675, 0.8417, 0.06196, 0.8137, 0.06196, 0.8238, 0.08284, 0.8213, 0.08284, 0.8213, 0.08086, 0.8238, 0.08086, 0.8137, 0.08284, 0.8417, 0.08284, 0.8417, 0.08086, 0.8137, 0.08086, 0.8417, 0.08284, 0.8137, 0.08284, 0.8137, 0.08086, 0.8417, 0.08086, 0.8137, 0.06196, 0.8417, 0.06196, 0.8417, 0.05614, 0.8137, 0.05614, 0.8213, 0.08086, 0.8213, 0.08284, 0.8187, 0.08284, 0.8187, 0.08086, 0.8286, 0.09516, 0.8261, 0.09516, 0.8261, 0.09748, 0.8286, 0.09748, 0.8417, 0.09748, 0.8417, 0.09516, 0.8403, 0.09516, 0.8403, 0.09748, 0.8417, 0.07829, 0.8417, 0.07275, 0.8403, 0.07275, 0.8403, 0.07829, 0.8403, 0.0574, 0.8417, 0.0574, 0.8417, 0.05712, 0.8403, 0.05712, 0.8417, 0.08754, 0.8417, 0.08945, 0.8403, 0.08945, 0.8403, 0.08754, 0.8417, 0.05736, 0.8403, 0.05736, 0.8403, 0.0565, 0.8417, 0.0565, 0.8193, 0.08767, 0.8193, 0.08987, 0.8189, 0.08945, 0.8192, 0.08754, 0.8193, 0.08987, 0.8193, 0.08767, 0.8192, 0.08754, 0.8189, 0.08945, 0.82, 0.09068, 0.82, 0.08847, 0.8193, 0.08767, 0.8193, 0.08987, 0.82, 0.09597, 0.8193, 0.09514, 0.8193, 0.08987, 0.82, 0.09068, 0.8417, 0.05901, 0.8403, 0.05901, 0.8403, 0.05736, 0.8417, 0.05736, 0.8403, 0.05903, 0.8417, 0.05903, 0.8417, 0.0574, 0.8403, 0.0574, 0.8403, 0.07275, 0.8417, 0.07275, 0.8417, 0.05903, 0.8403, 0.05903, 0.8417, 0.07275, 0.8403, 0.07275, 0.8403, 0.05901, 0.8417, 0.05901, 0.8261, 0.09516, 0.8261, 0.09748, 0.82, 0.09068, 0.82, 0.08847, 0.8261, 0.09748, 0.8261, 0.09516, 0.82, 0.08847, 0.82, 0.09068, 0.82, 0.09821, 0.82, 0.09597, 0.8193, 0.09514, 0.8193, 0.09737, 0.8193, 0.08767, 0.82, 0.08847, 0.82, 0.08089, 0.8193, 0.08089, 0.8417, 0.059, 0.8403, 0.059, 0.8403, 0.05739, 0.8417, 0.05739, 0.8403, 0.059, 0.8417, 0.059, 0.8417, 0.05743, 0.8403, 0.05743, 0.8403, 0.07275, 0.8417, 0.07275, 0.8417, 0.059, 0.8403, 0.059, 0.8417, 0.07275, 0.8403, 0.07275, 0.8403, 0.059, 0.8417, 0.059, 0.8261, 0.1032, 0.8261, 0.1054, 0.82, 0.09821, 0.82, 0.09597, 0.8261, 0.1054, 0.8261, 0.1032, 0.82, 0.09597, 0.82, 0.09821, 0.82, 0.08847, 0.82, 0.09068, 0.8193, 0.08987, 0.8193, 0.08767, 0.82, 0.09597, 0.82, 0.09821, 0.8193, 0.09737, 0.8193, 0.09514, 0.8417, 0.09597, 0.8422, 0.09597, 0.8422, 0.09068, 0.8417, 0.09068, 0.8417, 0.08987, 0.8417, 0.08767, 0.8422, 0.08767, 0.8422, 0.08987, 0.8417, 0.059, 0.8417, 0.05739, 0.8422, 0.05739, 0.8422, 0.059, 0.8417, 0.08847, 0.8417, 0.09068, 0.8422, 0.09068, 0.8422, 0.08847, 0.8417, 0.09737, 0.8417, 0.09514, 0.8422, 0.09514, 0.8422, 0.09737, 0.8417, 0.09597, 0.8417, 0.09821, 0.8422, 0.09821, 0.8422, 0.09597, 0.8422, 0.09514, 0.8417, 0.09514, 0.8417, 0.08987, 0.8422, 0.08987, 0.8193, 0.09514, 0.82, 0.09597, 0.82, 0.09068, 0.8193, 0.08987, 0.8417, 0.0574, 0.8417, 0.05903, 0.8422, 0.05903, 0.8422, 0.0574, 0.8417, 0.08847, 0.8422, 0.08847, 0.8422, 0.08089, 0.8417, 0.08089, 0.82, 0.08847, 0.8193, 0.08767, 0.8193, 0.08089, 0.82, 0.08089, 0.8422, 0.08767, 0.8417, 0.08767, 0.8417, 0.08089, 0.8422, 0.08089])
me_cube_002.materials.append(mat_palette)
me_cube_002.update()

# ---- objects
ob_coveredstage = bpy.data.objects.new('CoveredStage', me_cube_002)

# ---- transforms, parenting, visibility, modifiers, constraints
ob_coveredstage.location = (0.0, 0.0, 0.0)
_m = ob_coveredstage.modifiers.new('Mirror', 'MIRROR')
_m.use_clip = True

# ---- collection membership
col_coveredstage.objects.link(ob_coveredstage)

# ---- scene / render settings (as saved in the file)
scene.frame_start = 1; scene.frame_end = 250; scene.frame_set(1)
scene.render.engine = 'BLENDER_EEVEE_NEXT'
scene.render.bake_bias = 0.0
scene.render.bake_samples = 0
scene.cycles.sampling_pattern = 'TABULATED_SOBOL'
scene.eevee.use_volume_custom_range = False
bpy.context.view_layer.update()

# ---- added for rendering (the .blend has no active camera and no usable light): camera, sun
cam_auto = bpy.data.cameras.new('AutoCamera')
cam_auto.lens = 50.0
cam_auto.sensor_width = 36.0
cam_auto.clip_end = 1000.0
ob_auto_camera = bpy.data.objects.new('AutoCamera', cam_auto)
scene.collection.objects.link(ob_auto_camera)
ob_auto_camera.location = (11.1051, -13.7393, 10.9612)
ob_auto_camera.rotation_euler = (1.09748, -7.21219e-08, 0.694738)
scene.camera = ob_auto_camera
light_auto_sun = bpy.data.lights.new('AutoSun', 'SUN')
light_auto_sun.energy = 3.0
light_auto_sun.angle = 0.0523599
ob_auto_sun = bpy.data.objects.new('AutoSun', light_auto_sun)
scene.collection.objects.link(ob_auto_sun)
ob_auto_sun.rotation_euler = (0.872665, 0.174533, 0.523599)
bpy.context.view_layer.update()
